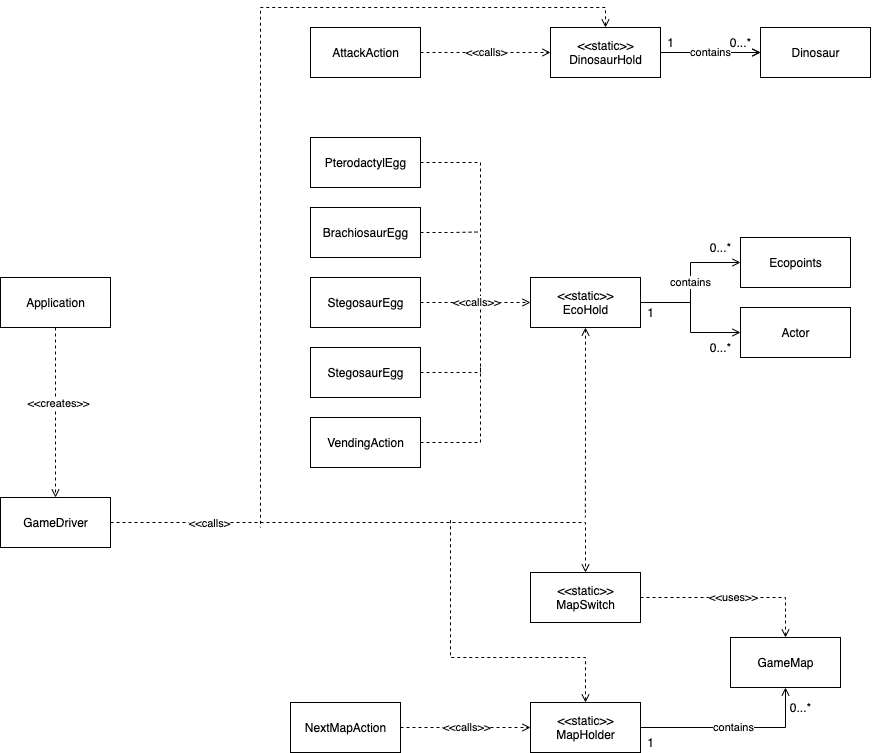

The diagram above was exported from draw.io. Its source (the exported page's mxGraphModel, read from the mxfile embedded in the PNG):
<mxGraphModel dx="1973" dy="2117" grid="1" gridSize="10" guides="1" tooltips="1" connect="1" arrows="1" fold="1" page="1" pageScale="1" pageWidth="850" pageHeight="1100" math="0" shadow="0">
  <root>
    <mxCell id="0" />
    <mxCell id="1" parent="0" />
    <mxCell id="RdUn_ek18dJwpo568DxW-44" style="edgeStyle=orthogonalEdgeStyle;rounded=0;orthogonalLoop=1;jettySize=auto;html=1;entryX=0.5;entryY=0;entryDx=0;entryDy=0;dashed=1;startArrow=none;startFill=0;endArrow=open;endFill=0;" parent="1" source="RdUn_ek18dJwpo568DxW-1" target="RdUn_ek18dJwpo568DxW-6" edge="1">
      <mxGeometry relative="1" as="geometry" />
    </mxCell>
    <mxCell id="RdUn_ek18dJwpo568DxW-50" value="&amp;lt;&amp;lt;calls&amp;gt;" style="edgeLabel;html=1;align=center;verticalAlign=middle;resizable=0;points=[];" parent="RdUn_ek18dJwpo568DxW-44" vertex="1" connectable="0">
      <mxGeometry x="-0.6224" relative="1" as="geometry">
        <mxPoint as="offset" />
      </mxGeometry>
    </mxCell>
    <mxCell id="RdUn_ek18dJwpo568DxW-1" value="GameDriver" style="html=1;" parent="1" vertex="1">
      <mxGeometry x="-190" y="160" width="110" height="50" as="geometry" />
    </mxCell>
    <mxCell id="RdUn_ek18dJwpo568DxW-17" style="edgeStyle=orthogonalEdgeStyle;rounded=0;orthogonalLoop=1;jettySize=auto;html=1;exitX=1;exitY=0.5;exitDx=0;exitDy=0;entryX=0;entryY=0.5;entryDx=0;entryDy=0;startArrow=none;startFill=0;endArrow=open;endFill=0;" parent="1" source="RdUn_ek18dJwpo568DxW-3" target="RdUn_ek18dJwpo568DxW-13" edge="1">
      <mxGeometry relative="1" as="geometry" />
    </mxCell>
    <mxCell id="RdUn_ek18dJwpo568DxW-27" value="contains" style="edgeStyle=orthogonalEdgeStyle;rounded=0;orthogonalLoop=1;jettySize=auto;html=1;startArrow=none;startFill=0;endArrow=open;endFill=0;" parent="1" source="RdUn_ek18dJwpo568DxW-3" target="RdUn_ek18dJwpo568DxW-13" edge="1">
      <mxGeometry relative="1" as="geometry" />
    </mxCell>
    <mxCell id="RdUn_ek18dJwpo568DxW-49" style="edgeStyle=orthogonalEdgeStyle;rounded=0;orthogonalLoop=1;jettySize=auto;html=1;exitX=0.5;exitY=0;exitDx=0;exitDy=0;dashed=1;startArrow=open;startFill=0;endArrow=none;endFill=0;" parent="1" source="RdUn_ek18dJwpo568DxW-3" edge="1">
      <mxGeometry relative="1" as="geometry">
        <mxPoint x="70" y="190" as="targetPoint" />
        <Array as="points">
          <mxPoint x="415" y="-330" />
          <mxPoint x="70" y="-330" />
        </Array>
      </mxGeometry>
    </mxCell>
    <mxCell id="RdUn_ek18dJwpo568DxW-3" value="&amp;lt;&amp;lt;static&amp;gt;&amp;gt;&lt;br&gt;DinosaurHold" style="html=1;" parent="1" vertex="1">
      <mxGeometry x="360" y="-310" width="110" height="50" as="geometry" />
    </mxCell>
    <mxCell id="RdUn_ek18dJwpo568DxW-20" value="contains" style="edgeStyle=orthogonalEdgeStyle;rounded=0;orthogonalLoop=1;jettySize=auto;html=1;entryX=0.5;entryY=1;entryDx=0;entryDy=0;startArrow=none;startFill=0;endArrow=open;endFill=0;" parent="1" source="RdUn_ek18dJwpo568DxW-4" target="RdUn_ek18dJwpo568DxW-8" edge="1">
      <mxGeometry relative="1" as="geometry" />
    </mxCell>
    <mxCell id="RdUn_ek18dJwpo568DxW-46" style="edgeStyle=orthogonalEdgeStyle;rounded=0;orthogonalLoop=1;jettySize=auto;html=1;exitX=0.5;exitY=0;exitDx=0;exitDy=0;dashed=1;startArrow=open;startFill=0;endArrow=none;endFill=0;" parent="1" source="RdUn_ek18dJwpo568DxW-4" edge="1">
      <mxGeometry relative="1" as="geometry">
        <mxPoint x="260" y="180" as="targetPoint" />
        <Array as="points">
          <mxPoint x="395" y="320" />
          <mxPoint x="260" y="320" />
        </Array>
      </mxGeometry>
    </mxCell>
    <mxCell id="RdUn_ek18dJwpo568DxW-4" value="&amp;lt;&amp;lt;static&amp;gt;&amp;gt;&lt;br&gt;MapHolder" style="html=1;" parent="1" vertex="1">
      <mxGeometry x="340" y="365" width="110" height="50" as="geometry" />
    </mxCell>
    <mxCell id="RdUn_ek18dJwpo568DxW-11" value="contains" style="edgeStyle=orthogonalEdgeStyle;rounded=0;orthogonalLoop=1;jettySize=auto;html=1;exitX=1;exitY=0.5;exitDx=0;exitDy=0;entryX=0;entryY=0.5;entryDx=0;entryDy=0;endArrow=open;endFill=0;" parent="1" source="RdUn_ek18dJwpo568DxW-5" target="RdUn_ek18dJwpo568DxW-10" edge="1">
      <mxGeometry relative="1" as="geometry" />
    </mxCell>
    <mxCell id="RdUn_ek18dJwpo568DxW-47" style="edgeStyle=orthogonalEdgeStyle;rounded=0;orthogonalLoop=1;jettySize=auto;html=1;exitX=0.5;exitY=1;exitDx=0;exitDy=0;dashed=1;startArrow=open;startFill=0;endArrow=none;endFill=0;" parent="1" source="RdUn_ek18dJwpo568DxW-5" edge="1">
      <mxGeometry relative="1" as="geometry">
        <mxPoint x="394.8823529411766" y="180" as="targetPoint" />
      </mxGeometry>
    </mxCell>
    <mxCell id="RdUn_ek18dJwpo568DxW-5" value="&amp;lt;&amp;lt;static&amp;gt;&amp;gt;&lt;br&gt;EcoHold" style="html=1;" parent="1" vertex="1">
      <mxGeometry x="340" y="-60" width="110" height="50" as="geometry" />
    </mxCell>
    <mxCell id="RdUn_ek18dJwpo568DxW-9" value="&amp;lt;&amp;lt;uses&amp;gt;&amp;gt;" style="edgeStyle=orthogonalEdgeStyle;rounded=0;orthogonalLoop=1;jettySize=auto;html=1;exitX=1;exitY=0.5;exitDx=0;exitDy=0;dashed=1;endArrow=open;endFill=0;" parent="1" source="RdUn_ek18dJwpo568DxW-6" target="RdUn_ek18dJwpo568DxW-8" edge="1">
      <mxGeometry relative="1" as="geometry" />
    </mxCell>
    <mxCell id="RdUn_ek18dJwpo568DxW-6" value="&amp;lt;&amp;lt;static&amp;gt;&amp;gt;&lt;br&gt;MapSwitch" style="html=1;" parent="1" vertex="1">
      <mxGeometry x="340" y="235" width="110" height="50" as="geometry" />
    </mxCell>
    <mxCell id="RdUn_ek18dJwpo568DxW-8" value="GameMap" style="html=1;" parent="1" vertex="1">
      <mxGeometry x="540" y="300" width="110" height="50" as="geometry" />
    </mxCell>
    <mxCell id="RdUn_ek18dJwpo568DxW-10" value="Ecopoints" style="html=1;" parent="1" vertex="1">
      <mxGeometry x="550" y="-100" width="110" height="50" as="geometry" />
    </mxCell>
    <mxCell id="RdUn_ek18dJwpo568DxW-13" value="Dinosaur" style="html=1;" parent="1" vertex="1">
      <mxGeometry x="570" y="-310" width="110" height="50" as="geometry" />
    </mxCell>
    <mxCell id="RdUn_ek18dJwpo568DxW-16" style="edgeStyle=orthogonalEdgeStyle;rounded=0;orthogonalLoop=1;jettySize=auto;html=1;exitX=0;exitY=0.5;exitDx=0;exitDy=0;endArrow=none;endFill=0;startArrow=open;startFill=0;" parent="1" source="RdUn_ek18dJwpo568DxW-15" edge="1">
      <mxGeometry relative="1" as="geometry">
        <mxPoint x="500" y="-40" as="targetPoint" />
      </mxGeometry>
    </mxCell>
    <mxCell id="RdUn_ek18dJwpo568DxW-15" value="Actor" style="html=1;" parent="1" vertex="1">
      <mxGeometry x="550" y="-30" width="110" height="50" as="geometry" />
    </mxCell>
    <mxCell id="RdUn_ek18dJwpo568DxW-21" value="0...*" style="text;html=1;align=center;verticalAlign=middle;resizable=0;points=[];autosize=1;strokeColor=none;" parent="1" vertex="1">
      <mxGeometry x="590" y="360" width="40" height="20" as="geometry" />
    </mxCell>
    <mxCell id="RdUn_ek18dJwpo568DxW-22" value="1" style="text;html=1;align=center;verticalAlign=middle;resizable=0;points=[];autosize=1;strokeColor=none;" parent="1" vertex="1">
      <mxGeometry x="450" y="395" width="20" height="20" as="geometry" />
    </mxCell>
    <mxCell id="RdUn_ek18dJwpo568DxW-23" value="1" style="text;html=1;align=center;verticalAlign=middle;resizable=0;points=[];autosize=1;strokeColor=none;" parent="1" vertex="1">
      <mxGeometry x="450" y="-35" width="20" height="20" as="geometry" />
    </mxCell>
    <mxCell id="RdUn_ek18dJwpo568DxW-25" value="0...*" style="text;html=1;align=center;verticalAlign=middle;resizable=0;points=[];autosize=1;strokeColor=none;" parent="1" vertex="1">
      <mxGeometry x="510" width="40" height="20" as="geometry" />
    </mxCell>
    <mxCell id="RdUn_ek18dJwpo568DxW-26" value="0...*" style="text;html=1;align=center;verticalAlign=middle;resizable=0;points=[];autosize=1;strokeColor=none;" parent="1" vertex="1">
      <mxGeometry x="510" y="-100" width="40" height="20" as="geometry" />
    </mxCell>
    <mxCell id="RdUn_ek18dJwpo568DxW-28" value="1" style="text;html=1;align=center;verticalAlign=middle;resizable=0;points=[];autosize=1;strokeColor=none;" parent="1" vertex="1">
      <mxGeometry x="470" y="-305" width="20" height="20" as="geometry" />
    </mxCell>
    <mxCell id="RdUn_ek18dJwpo568DxW-29" value="0...*" style="text;html=1;align=center;verticalAlign=middle;resizable=0;points=[];autosize=1;strokeColor=none;" parent="1" vertex="1">
      <mxGeometry x="530" y="-305" width="40" height="20" as="geometry" />
    </mxCell>
    <mxCell id="RdUn_ek18dJwpo568DxW-32" value="&amp;lt;&amp;lt;calls&amp;gt;" style="edgeStyle=orthogonalEdgeStyle;rounded=0;orthogonalLoop=1;jettySize=auto;html=1;exitX=1;exitY=0.5;exitDx=0;exitDy=0;entryX=0;entryY=0.5;entryDx=0;entryDy=0;startArrow=none;startFill=0;endArrow=open;endFill=0;dashed=1;" parent="1" source="RdUn_ek18dJwpo568DxW-30" target="RdUn_ek18dJwpo568DxW-3" edge="1">
      <mxGeometry relative="1" as="geometry" />
    </mxCell>
    <mxCell id="RdUn_ek18dJwpo568DxW-30" value="AttackAction" style="html=1;" parent="1" vertex="1">
      <mxGeometry x="120" y="-310" width="110" height="50" as="geometry" />
    </mxCell>
    <mxCell id="RdUn_ek18dJwpo568DxW-52" style="edgeStyle=orthogonalEdgeStyle;rounded=0;orthogonalLoop=1;jettySize=auto;html=1;exitX=1;exitY=0.5;exitDx=0;exitDy=0;dashed=1;startArrow=none;startFill=0;endArrow=none;endFill=0;" parent="1" source="RdUn_ek18dJwpo568DxW-33" edge="1">
      <mxGeometry relative="1" as="geometry">
        <mxPoint x="290" y="-30" as="targetPoint" />
      </mxGeometry>
    </mxCell>
    <mxCell id="RdUn_ek18dJwpo568DxW-33" value="PterodactylEgg" style="html=1;" parent="1" vertex="1">
      <mxGeometry x="120" y="-200" width="110" height="50" as="geometry" />
    </mxCell>
    <mxCell id="RdUn_ek18dJwpo568DxW-53" style="edgeStyle=orthogonalEdgeStyle;rounded=0;orthogonalLoop=1;jettySize=auto;html=1;exitX=1;exitY=0.5;exitDx=0;exitDy=0;dashed=1;startArrow=none;startFill=0;endArrow=none;endFill=0;" parent="1" source="RdUn_ek18dJwpo568DxW-34" edge="1">
      <mxGeometry relative="1" as="geometry">
        <mxPoint x="290" y="-105.52941176470586" as="targetPoint" />
      </mxGeometry>
    </mxCell>
    <mxCell id="RdUn_ek18dJwpo568DxW-34" value="BrachiosaurEgg" style="html=1;" parent="1" vertex="1">
      <mxGeometry x="120" y="-130" width="110" height="50" as="geometry" />
    </mxCell>
    <mxCell id="RdUn_ek18dJwpo568DxW-41" value="&amp;lt;&amp;lt;calls&amp;gt;&amp;gt;" style="edgeStyle=orthogonalEdgeStyle;rounded=0;orthogonalLoop=1;jettySize=auto;html=1;exitX=1;exitY=0.5;exitDx=0;exitDy=0;entryX=0;entryY=0.5;entryDx=0;entryDy=0;dashed=1;startArrow=none;startFill=0;endArrow=open;endFill=0;" parent="1" source="RdUn_ek18dJwpo568DxW-35" target="RdUn_ek18dJwpo568DxW-5" edge="1">
      <mxGeometry relative="1" as="geometry" />
    </mxCell>
    <mxCell id="RdUn_ek18dJwpo568DxW-35" value="StegosaurEgg" style="html=1;" parent="1" vertex="1">
      <mxGeometry x="120" y="-60" width="110" height="50" as="geometry" />
    </mxCell>
    <mxCell id="RdUn_ek18dJwpo568DxW-54" style="edgeStyle=orthogonalEdgeStyle;rounded=0;orthogonalLoop=1;jettySize=auto;html=1;exitX=1;exitY=0.5;exitDx=0;exitDy=0;dashed=1;startArrow=none;startFill=0;endArrow=none;endFill=0;" parent="1" source="RdUn_ek18dJwpo568DxW-36" edge="1">
      <mxGeometry relative="1" as="geometry">
        <mxPoint x="290" y="-30" as="targetPoint" />
      </mxGeometry>
    </mxCell>
    <mxCell id="RdUn_ek18dJwpo568DxW-36" value="StegosaurEgg" style="html=1;" parent="1" vertex="1">
      <mxGeometry x="120" y="10" width="110" height="50" as="geometry" />
    </mxCell>
    <mxCell id="RdUn_ek18dJwpo568DxW-55" style="edgeStyle=orthogonalEdgeStyle;rounded=0;orthogonalLoop=1;jettySize=auto;html=1;exitX=1;exitY=0.5;exitDx=0;exitDy=0;dashed=1;startArrow=none;startFill=0;endArrow=none;endFill=0;" parent="1" source="RdUn_ek18dJwpo568DxW-37" edge="1">
      <mxGeometry relative="1" as="geometry">
        <mxPoint x="290" y="30" as="targetPoint" />
      </mxGeometry>
    </mxCell>
    <mxCell id="RdUn_ek18dJwpo568DxW-37" value="VendingAction" style="html=1;" parent="1" vertex="1">
      <mxGeometry x="120" y="80" width="110" height="50" as="geometry" />
    </mxCell>
    <mxCell id="RdUn_ek18dJwpo568DxW-42" value="&amp;lt;&amp;lt;calls&amp;gt;&amp;gt;" style="edgeStyle=orthogonalEdgeStyle;rounded=0;orthogonalLoop=1;jettySize=auto;html=1;exitX=1;exitY=0.5;exitDx=0;exitDy=0;dashed=1;startArrow=none;startFill=0;endArrow=open;endFill=0;" parent="1" source="RdUn_ek18dJwpo568DxW-38" target="RdUn_ek18dJwpo568DxW-4" edge="1">
      <mxGeometry relative="1" as="geometry" />
    </mxCell>
    <mxCell id="RdUn_ek18dJwpo568DxW-38" value="NextMapAction" style="html=1;" parent="1" vertex="1">
      <mxGeometry x="100" y="365" width="110" height="50" as="geometry" />
    </mxCell>
    <mxCell id="3NGzTUsJYQOmLEVrxpgj-2" style="edgeStyle=orthogonalEdgeStyle;rounded=0;orthogonalLoop=1;jettySize=auto;html=1;entryX=0.5;entryY=0;entryDx=0;entryDy=0;dashed=1;endArrow=open;endFill=0;" edge="1" parent="1" source="3NGzTUsJYQOmLEVrxpgj-1" target="RdUn_ek18dJwpo568DxW-1">
      <mxGeometry relative="1" as="geometry" />
    </mxCell>
    <mxCell id="3NGzTUsJYQOmLEVrxpgj-3" value="&amp;lt;&amp;lt;creates&amp;gt;&amp;gt;" style="edgeLabel;html=1;align=center;verticalAlign=middle;resizable=0;points=[];" vertex="1" connectable="0" parent="3NGzTUsJYQOmLEVrxpgj-2">
      <mxGeometry x="-0.1176" y="2" relative="1" as="geometry">
        <mxPoint as="offset" />
      </mxGeometry>
    </mxCell>
    <mxCell id="3NGzTUsJYQOmLEVrxpgj-1" value="Application" style="html=1;" vertex="1" parent="1">
      <mxGeometry x="-190" y="-60" width="110" height="50" as="geometry" />
    </mxCell>
  </root>
</mxGraphModel>